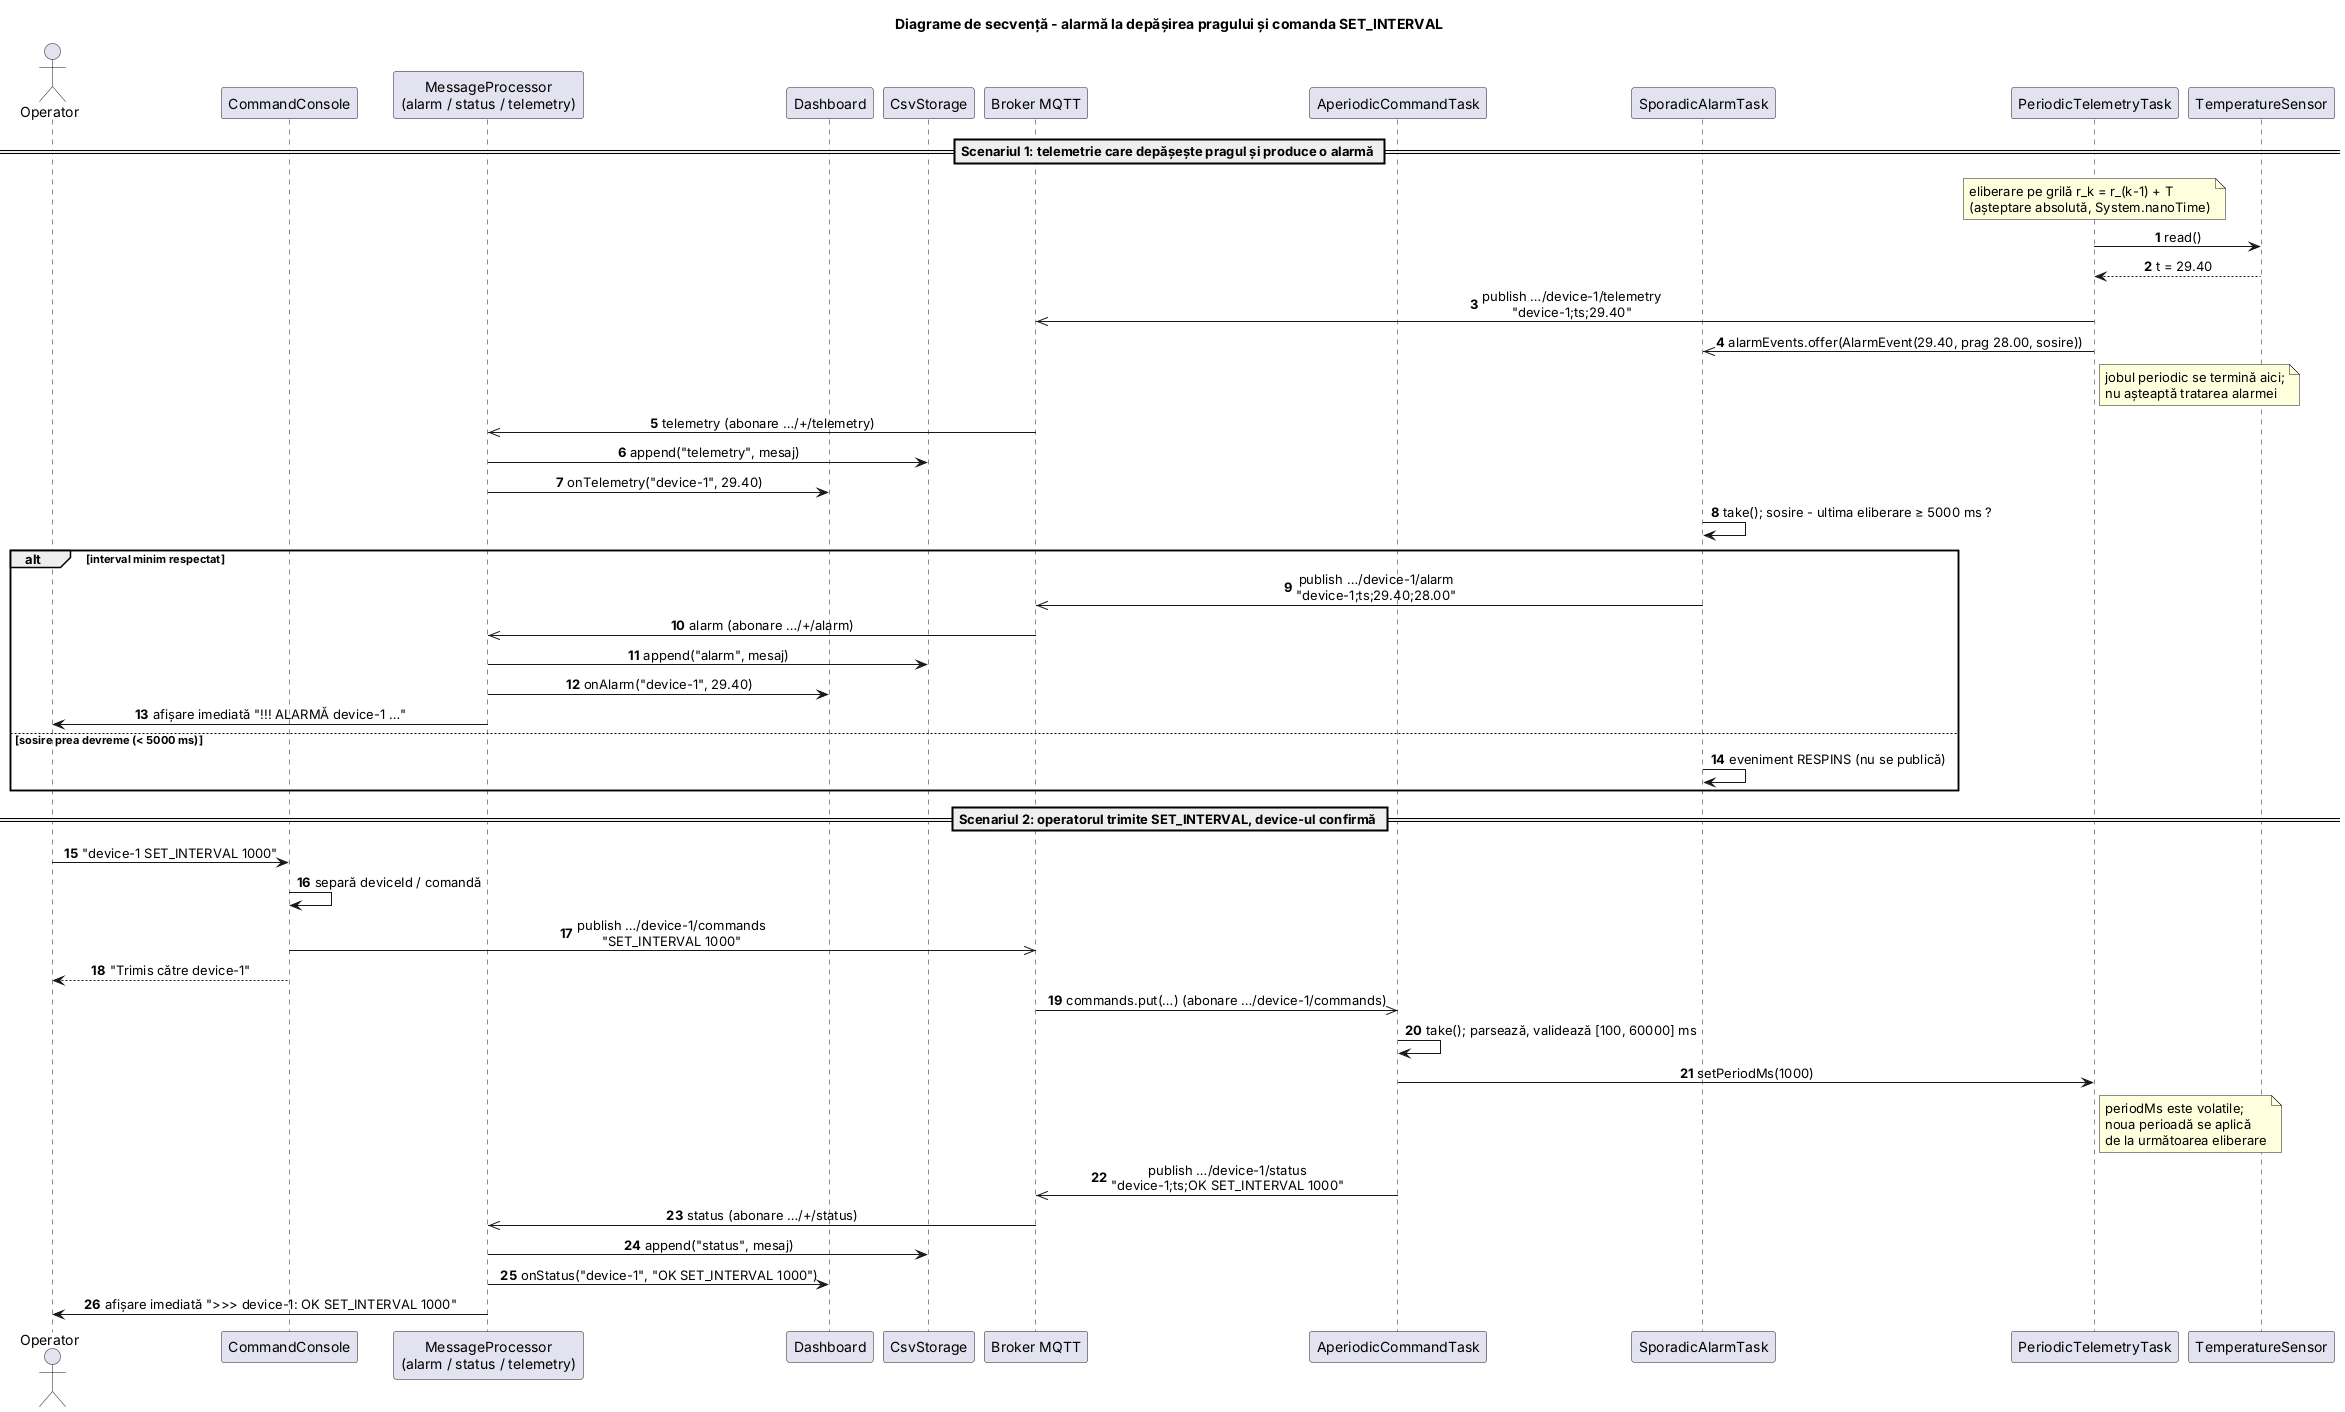

The diagram above was rendered by PlantUML. Its source (embedded in the PNG):
@startuml diagrama-de-secventa
' Diagrama de secvență - Tema 01 IoT/MQTT (istoc-iustin)
' Săgeată plină cu vârf deschis (->>) = mesaj asincron (publish MQTT / put în coadă)
' Săgeată plină (->) = apel sincron; punctată (-->) = răspuns
skinparam shadowing false
skinparam defaultFontName Arial
skinparam sequenceMessageAlign center
autonumber

title Diagrame de secvență - alarmă la depășirea pragului și comanda SET_INTERVAL

actor Operator
participant "CommandConsole" as CC
participant "MessageProcessor\n(alarm / status / telemetry)" as MP
participant "Dashboard" as DB
participant "CsvStorage" as CSV
participant "Broker MQTT" as BRK
participant "AperiodicCommandTask" as A
participant "SporadicAlarmTask" as S
participant "PeriodicTelemetryTask" as P
participant "TemperatureSensor" as SENS

== Scenariul 1: telemetrie care depășește pragul și produce o alarmă ==

note over P : eliberare pe grilă r_k = r_(k-1) + T\n(așteptare absolută, System.nanoTime)
P -> SENS : read()
SENS --> P : t = 29.40
P ->> BRK : publish …/device-1/telemetry\n"device-1;ts;29.40"
P ->> S : alarmEvents.offer(AlarmEvent(29.40, prag 28.00, sosire))
note right of P : jobul periodic se termină aici;\nnu așteaptă tratarea alarmei
BRK ->> MP : telemetry (abonare …/+/telemetry)
MP -> CSV : append("telemetry", mesaj)
MP -> DB : onTelemetry("device-1", 29.40)

S -> S : take(); sosire - ultima eliberare ≥ 5000 ms ?
alt interval minim respectat
  S ->> BRK : publish …/device-1/alarm\n"device-1;ts;29.40;28.00"
  BRK ->> MP : alarm (abonare …/+/alarm)
  MP -> CSV : append("alarm", mesaj)
  MP -> DB : onAlarm("device-1", 29.40)
  MP -> Operator : afișare imediată "!!! ALARMĂ device-1 …"
else sosire prea devreme (< 5000 ms)
  S -> S : eveniment RESPINS (nu se publică)
end

== Scenariul 2: operatorul trimite SET_INTERVAL, device-ul confirmă ==

Operator -> CC : "device-1 SET_INTERVAL 1000"
CC -> CC : separă deviceId / comandă
CC ->> BRK : publish …/device-1/commands\n"SET_INTERVAL 1000"
CC --> Operator : "Trimis către device-1"
BRK ->> A : commands.put(…) (abonare …/device-1/commands)
A -> A : take(); parsează, validează [100, 60000] ms
A -> P : setPeriodMs(1000)
note right of P : periodMs este volatile;\nnoua perioadă se aplică\nde la următoarea eliberare
A ->> BRK : publish …/device-1/status\n"device-1;ts;OK SET_INTERVAL 1000"
BRK ->> MP : status (abonare …/+/status)
MP -> CSV : append("status", mesaj)
MP -> DB : onStatus("device-1", "OK SET_INTERVAL 1000")
MP -> Operator : afișare imediată ">>> device-1: OK SET_INTERVAL 1000"
@enduml